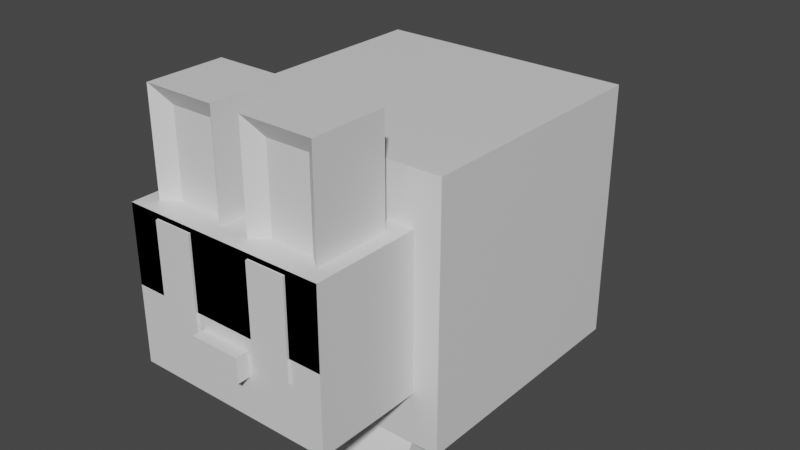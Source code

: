 # Source: EL-bunny-0.5.blend  (saved by Blender 3.1.7; exported with 4.5.12 LTS)
import bpy
from mathutils import Matrix  # noqa: F401  (used for matrix-valued properties, if any)

bpy.ops.wm.read_factory_settings(use_empty=True)
scene = bpy.context.scene
scene.name = 'Scene'

# ---- collections
col_collection = bpy.data.collections.new('Collection'); scene.collection.children.link(col_collection)

# ---- materials (node trees are filled in below, after node groups)
mat_material = bpy.data.materials.new('Material')
mat_material.alpha_threshold = 0.0
mat_material.use_transparent_shadow = False
mat_material.line_color = (0.0, 0.0, 0.0, 1.0)

# ---- material node trees
mat_material.use_nodes = True; mat_material.node_tree.nodes.clear()
_N = mat_material.node_tree.nodes; _L = mat_material.node_tree.links
n0 = _N.new('ShaderNodeOutputMaterial'); n0.name = 'Material Output'; n0.location = (300, 300)
n1 = _N.new('ShaderNodeBsdfPrincipled'); n1.name = 'Principled BSDF'; n1.location = (10, 300)
n1.distribution = 'GGX'
n1.subsurface_method = 'RANDOM_WALK_SKIN'
n1.inputs[2].default_value = 0.4
n1.inputs[3].default_value = 1.45
n1.inputs[27].default_value = (0.0, 0.0, 0.0, 1.0)
n1.inputs[28].default_value = 1.0
_L.new(n1.outputs[0], n0.inputs[0])
n0.is_active_output = True

# ---- world
world_world = bpy.data.worlds.new('World'); scene.world = world_world
world_world.use_nodes = True; world_world.node_tree.nodes.clear()
_N = world_world.node_tree.nodes; _L = world_world.node_tree.links
n0 = _N.new('ShaderNodeOutputWorld'); n0.name = 'World Output'; n0.location = (300, 300)
n1 = _N.new('ShaderNodeBackground'); n1.name = 'Background'; n1.location = (10, 300)
n1.inputs[0].default_value = (0.05088, 0.05088, 0.05088, 1.0)
_L.new(n1.outputs[0], n0.inputs[0])
n0.is_active_output = True
world_world.color = (0.05088, 0.05088, 0.05088)
world_world.use_sun_shadow = False
world_world.sun_shadow_jitter_overblur = 0.0

# ---- meshes
me_cube = bpy.data.meshes.new('Cube')
me_cube.from_pydata([(1.0, 1.0, 1.0), (1.0, 1.0, -1.0), (0.7993, -1.846, 0.5987), (0.7993, -1.846, -0.5987), (0.0, 1.0, -1.0), (0.0, -1.846, 0.5987), (0.0, -1.846, -0.5987), (0.0, 1.0, 1.0), (1.0, 0.0, 1.0), (1.0, 0.0, -1.0), (0.0, 0.0, 1.0), (0.0, 0.0, -1.0), (1.0, -1.0, 1.0), (0.0, -1.0, 1.0), (0.0, -1.0, -1.0), (1.0, -1.0, -1.0), (1.0, -0.5, -1.0), (1.0, -0.5, 1.0), (0.0, -0.5, 1.0), (0.0, -0.5, -1.0), (0.7993, -1.0, 0.5987), (0.0, -1.0, 0.5987), (0.0, -1.0, -0.5987), (0.7993, -1.0, -0.5987), (1.0, 1.0, 0.0), (0.7993, -1.846, 0.0), (0.0, -1.846, 0.0), (0.0, 1.0, 0.0), (1.0, 0.0, 0.0), (1.0, -1.0, 0.0), (1.0, -0.5, 0.0), (0.7993, -1.0, 0.0), (1.0, 1.0, 1.0), (0.7993, -1.846, 0.5987), (0.0, -1.846, 0.5987), (0.0, 1.0, 1.0), (1.0, 0.0, 1.0), (1.0, -1.0, 1.0), (1.0, -0.5, 1.0), (0.7993, -1.0, 0.5987), (0.7993, -1.0, 0.5987), (0.7993, -1.846, 0.5987), (0.0, -1.846, 0.5987), (0.0, -1.0, 0.5987), (0.7993, -1.0, 0.5987), (0.7993, -1.846, 0.5987), (0.0, -1.846, 0.5987), (0.0, -1.0, 0.5987), (0.6807, -1.126, 0.5987), (0.5672, -1.629, 0.5997), (0.2321, -1.629, 0.5997), (0.1186, -1.126, 0.5987), (0.6807, -1.126, 1.385), (0.5672, -1.629, 1.243), (0.2321, -1.629, 1.243), (0.1186, -1.126, 1.385), (0.7993, -1.846, 0.0), (0.0, -1.846, 0.0), (0.7993, -1.846, 0.5987), (0.0, -1.846, 0.5987), (0.551, -1.846, 0.5623), (0.551, -1.846, 0.03633), (0.2483, -1.846, 0.03633), (0.2483, -1.846, 0.5623), (0.551, -1.849, 0.5592), (0.551, -1.849, -0.1792), (0.2483, -1.849, -0.1792), (0.2483, -1.849, 0.5592), (0.1953, -1.846, -0.2851), (0.0, -1.846, -0.2851), (0.1953, -1.846, -0.09738), (0.0, -1.846, -0.09738), (0.1953, -1.846, -0.09738), (0.1953, -1.846, -0.2851), (0.0, -1.846, -0.2851), (0.0, -1.846, -0.09738), (0.1953, -1.945, -0.09738), (0.1953, -1.945, -0.2851), (0.0, -1.945, -0.2851), (0.0, -1.945, -0.09738), (0.6807, -1.721, 0.5987), (0.1186, -1.721, 0.5987), (0.6807, -1.721, 1.385), (0.1186, -1.721, 1.385), (0.1186, -1.423, 0.5987), (0.1186, -1.423, 1.385), (0.6807, -1.423, 0.5987), (0.6807, -1.423, 1.385), (0.2433, -0.936, -1.0), (0.7567, -0.936, -1.0), (0.7567, -0.564, -1.0), (0.2433, -0.564, -1.0), (0.2433, -0.7228, -1.301), (0.2433, -1.095, -1.301), (0.7567, -1.095, -1.301), (0.7567, -0.7228, -1.301), (0.7613, 0.8723, -1.0), (0.2387, 0.8723, -1.0), (0.7613, 0.1277, -1.0), (0.2387, 0.1277, -1.0), (0.7613, -0.09007, -1.298), (0.7613, 0.6544, -1.298), (0.2387, 0.6544, -1.298), (0.2387, -0.09007, -1.298), (0.4507, -0.9314, -1.292), (0.4507, -1.072, -1.292), (0.5493, -1.072, -1.292), (0.5493, -0.9314, -1.292), (0.3426, -0.8972, -1.292), (0.29, -1.028, -1.292), (0.3815, -1.064, -1.292), (0.434, -0.9341, -1.292), (0.575, -0.9309, -1.292), (0.6193, -1.064, -1.292), (0.7128, -1.033, -1.292), (0.6685, -0.8998, -1.292), (0.4306, -0.7371, -1.292), (0.4306, -0.8939, -1.292), (0.5694, -0.8939, -1.292), (0.5694, -0.7371, -1.292), (0.4507, 0.09826, -1.292), (0.4507, -0.04225, -1.292), (0.5493, -0.04225, -1.292), (0.5493, 0.09826, -1.292), (0.3426, 0.1325, -1.292), (0.29, 0.002147, -1.292), (0.3815, -0.03472, -1.292), (0.434, 0.09558, -1.292), (0.575, 0.09881, -1.292), (0.6193, -0.03454, -1.292), (0.7128, -0.003476, -1.292), (0.6685, 0.1299, -1.292), (0.3736, 0.5539, -1.292), (0.3736, 0.1766, -1.292), (0.6264, 0.1766, -1.292), (0.6264, 0.5539, -1.292), (0.4507, -0.9314, -1.296), (0.4507, -1.072, -1.296), (0.5493, -1.072, -1.296), (0.5493, -0.9314, -1.296), (0.3426, -0.8972, -1.296), (0.29, -1.028, -1.296), (0.3815, -1.064, -1.296), (0.434, -0.9341, -1.296), (0.575, -0.9309, -1.296), (0.6193, -1.064, -1.296), (0.7128, -1.033, -1.296), (0.6685, -0.8998, -1.296), (0.4306, -0.7371, -1.296), (0.4306, -0.8939, -1.296), (0.5694, -0.8939, -1.296), (0.5694, -0.7371, -1.296), (0.4507, 0.09826, -1.296), (0.4507, -0.04225, -1.296), (0.5493, -0.04225, -1.296), (0.5493, 0.09826, -1.296), (0.3426, 0.1325, -1.296), (0.29, 0.002147, -1.296), (0.3815, -0.03472, -1.296), (0.434, 0.09558, -1.296), (0.575, 0.09881, -1.296), (0.6193, -0.03454, -1.296), (0.7128, -0.003476, -1.296), (0.6685, 0.1299, -1.296), (0.3736, 0.5539, -1.296), (0.3736, 0.1766, -1.296), (0.6264, 0.1766, -1.296), (0.6264, 0.5539, -1.296), (0.4507, -0.9314, -1.306), (0.4507, -1.072, -1.306), (0.5493, -1.072, -1.306), (0.5493, -0.9314, -1.306), (0.3426, -0.8972, -1.306), (0.29, -1.028, -1.306), (0.3815, -1.064, -1.306), (0.434, -0.9341, -1.306), (0.575, -0.9309, -1.306), (0.6193, -1.064, -1.306), (0.7128, -1.033, -1.306), (0.6685, -0.8998, -1.306), (0.4306, -0.7371, -1.306), (0.4306, -0.8939, -1.306), (0.5694, -0.8939, -1.306), (0.5694, -0.7371, -1.306), (0.4507, 0.09826, -1.306), (0.4507, -0.04225, -1.306), (0.5493, -0.04225, -1.306), (0.5493, 0.09826, -1.306), (0.3426, 0.1325, -1.306), (0.29, 0.002147, -1.306), (0.3815, -0.03472, -1.306), (0.434, 0.09558, -1.306), (0.575, 0.09881, -1.306), (0.6193, -0.03454, -1.306), (0.7128, -0.003476, -1.306), (0.6685, 0.1299, -1.306), (0.3736, 0.5539, -1.306), (0.3736, 0.1766, -1.306), (0.6264, 0.1766, -1.306), (0.6264, 0.5539, -1.306), (0.551, -1.849, 0.5592), (0.551, -1.849, -0.1792), (0.2483, -1.849, -0.1792), (0.2483, -1.849, 0.5592), (0.551, -1.862, 0.5592), (0.551, -1.862, -0.1792), (0.2483, -1.862, -0.1792), (0.2483, -1.862, 0.5592), (0.1775, 1.002, -0.1756), (-0.1805, 1.002, -0.1756), (0.1775, 1.002, 0.1823), (-0.1805, 1.002, 0.1823), (0.3047, 1.193, 0.3095), (0.3047, 1.193, -0.3028), (-0.3077, 1.193, -0.3028), (-0.3077, 1.193, 0.3095), (0.3047, 1.385, 0.3095), (0.3047, 1.385, -0.3028), (-0.3077, 1.385, -0.3028), (-0.3077, 1.385, 0.3095), (0.1416, 1.597, 0.1464), (0.1416, 1.597, -0.1397), (-0.1445, 1.597, -0.1397), (-0.1445, 1.597, 0.1464)], [], [(22, 23, 3, 6), (39, 20, 2, 33), (35, 7, 0, 32), (2, 20, 40, 41), (33, 2, 5, 34), (0, 7, 10, 8), (32, 0, 8, 36), (4, 1, 9, 11), (17, 18, 13, 12), (38, 17, 12, 37), (19, 16, 15, 14), (11, 9, 16, 19), (36, 8, 17, 38), (8, 10, 18, 17), (12, 13, 21, 20), (37, 12, 20, 39), (14, 15, 23, 22), (15, 29, 31, 23), (9, 28, 30, 16), (16, 30, 29, 15), (1, 24, 28, 9), (3, 25, 26, 6), (4, 27, 24, 1), (23, 31, 25, 3), (29, 37, 39, 31), (28, 36, 38, 30), (30, 38, 37, 29), (24, 32, 36, 28), (25, 33, 34, 26), (27, 35, 32, 24), (31, 39, 33, 25), (41, 40, 44, 45), (5, 2, 41, 42), (20, 21, 43, 40), (44, 47, 46, 45), (40, 43, 47, 44), (42, 41, 45, 46), (80, 49, 50, 81), (82, 83, 54, 53), (81, 50, 54, 83), (86, 48, 52, 87), (48, 51, 55, 52), (50, 49, 53, 54), (56, 57, 59, 58), (60, 63, 67, 64), (58, 59, 63, 60), (59, 57, 62, 63), (57, 56, 61, 62), (56, 58, 60, 61), (65, 64, 67, 66), (63, 62, 66, 67), (62, 61, 65, 66), (61, 60, 64, 65), (68, 69, 71, 70), (73, 72, 76, 77), (68, 70, 72, 73), (70, 71, 75, 72), (69, 68, 73, 74), (77, 76, 79, 78), (72, 75, 79, 76), (74, 73, 77, 78), (49, 80, 82, 53), (84, 81, 83, 85), (87, 85, 83, 82), (86, 80, 81, 84), (48, 86, 84, 51), (52, 55, 85, 87), (51, 84, 85, 55), (80, 86, 87, 82), (91, 88, 89, 90), (92, 95, 94, 93), (89, 88, 93, 94), (90, 89, 94, 95), (88, 91, 92, 93), (91, 90, 95, 92), (97, 99, 98, 96), (102, 101, 100, 103), (99, 97, 102, 103), (96, 98, 100, 101), (98, 99, 103, 100), (97, 96, 101, 102), (104, 105, 106, 107), (108, 109, 110, 111), (112, 113, 114, 115), (116, 117, 118, 119), (120, 121, 122, 123), (124, 125, 126, 127), (128, 129, 130, 131), (132, 133, 134, 135), (142, 141, 173, 174), (155, 154, 186, 187), (164, 167, 199, 196), (141, 140, 172, 173), (154, 153, 185, 186), (167, 166, 198, 199), (136, 139, 171, 168), (153, 152, 184, 185), (117, 116, 148, 149), (131, 130, 162, 163), (118, 117, 149, 150), (105, 104, 136, 137), (128, 131, 163, 160), (119, 118, 150, 151), (106, 105, 137, 138), (133, 132, 164, 165), (116, 119, 151, 148), (107, 106, 138, 139), (134, 133, 165, 166), (121, 120, 152, 153), (104, 107, 139, 136), (135, 134, 166, 167), (122, 121, 153, 154), (109, 108, 140, 141), (132, 135, 167, 164), (123, 122, 154, 155), (110, 109, 141, 142), (120, 123, 155, 152), (111, 110, 142, 143), (125, 124, 156, 157), (108, 111, 143, 140), (126, 125, 157, 158), (113, 112, 144, 145), (127, 126, 158, 159), (114, 113, 145, 146), (124, 127, 159, 156), (115, 114, 146, 147), (129, 128, 160, 161), (112, 115, 147, 144), (130, 129, 161, 162), (168, 171, 170, 169), (172, 175, 174, 173), (176, 179, 178, 177), (180, 183, 182, 181), (184, 187, 186, 185), (188, 191, 190, 189), (192, 195, 194, 193), (196, 199, 198, 197), (152, 155, 187, 184), (143, 142, 174, 175), (157, 156, 188, 189), (140, 143, 175, 172), (158, 157, 189, 190), (145, 144, 176, 177), (159, 158, 190, 191), (146, 145, 177, 178), (156, 159, 191, 188), (147, 146, 178, 179), (161, 160, 192, 193), (144, 147, 179, 176), (162, 161, 193, 194), (149, 148, 180, 181), (163, 162, 194, 195), (150, 149, 181, 182), (137, 136, 168, 169), (160, 163, 195, 192), (151, 150, 182, 183), (138, 137, 169, 170), (165, 164, 196, 197), (148, 151, 183, 180), (139, 138, 170, 171), (166, 165, 197, 198), (201, 202, 203, 200), (205, 204, 207, 206), (200, 203, 207, 204), (203, 202, 206, 207), (202, 201, 205, 206), (201, 200, 204, 205), (209, 208, 210, 211), (215, 212, 216, 219), (211, 210, 212, 215), (208, 209, 214, 213), (209, 211, 215, 214), (210, 208, 213, 212), (218, 219, 223, 222), (213, 214, 218, 217), (214, 215, 219, 218), (212, 213, 217, 216), (222, 223, 220, 221), (216, 217, 221, 220), (219, 216, 220, 223), (217, 218, 222, 221)])
_uv = me_cube.uv_layers.new(name='UVMap')
_uv.uv.foreach_set('vector', [0.25, 0.75, 0.375, 0.75, 0.375, 0.75, 0.25, 0.75, 0.625, 0.75, 0.625, 0.75, 0.625, 0.75, 0.625, 0.75, 0.625, 0.375, 0.625, 0.375, 0.625, 0.5, 0.625, 0.5, 0.625, 0.75, 0.625, 0.75, 0.625, 0.75, 0.625, 0.75, 0.625, 0.75, 0.625, 0.75, 0.625, 0.875, 0.625, 0.875, 0.625, 0.5, 0.75, 0.5, 0.75, 0.625, 0.625, 0.625, 0.625, 0.5, 0.625, 0.5, 0.625, 0.625, 0.625, 0.625, 0.25, 0.5, 0.375, 0.5, 0.375, 0.625, 0.25, 0.625, 0.625, 0.6875, 0.75, 0.6875, 0.75, 0.75, 0.625, 0.75, 0.625, 0.6875, 0.625, 0.6875, 0.625, 0.75, 0.625, 0.75, 0.25, 0.6875, 0.375, 0.6875, 0.375, 0.75, 0.25, 0.75, 0.25, 0.625, 0.375, 0.625, 0.375, 0.6875, 0.25, 0.6875, 0.625, 0.625, 0.625, 0.625, 0.625, 0.6875, 0.625, 0.6875, 0.625, 0.625, 0.75, 0.625, 0.75, 0.6875, 0.625, 0.6875, 0.625, 0.75, 0.75, 0.75, 0.75, 0.75, 0.625, 0.75, 0.625, 0.75, 0.625, 0.75, 0.625, 0.75, 0.625, 0.75, 0.25, 0.75, 0.375, 0.75, 0.375, 0.75, 0.25, 0.75, 0.375, 0.75, 0.5, 0.75, 0.5, 0.75, 0.375, 0.75, 0.375, 0.625, 0.5, 0.625, 0.5, 0.6875, 0.375, 0.6875, 0.375, 0.6875, 0.5, 0.6875, 0.5, 0.75, 0.375, 0.75, 0.375, 0.5, 0.5, 0.5, 0.5, 0.625, 0.375, 0.625, 0.375, 0.75, 0.5, 0.75, 0.5, 0.875, 0.375, 0.875, 0.375, 0.375, 0.5, 0.375, 0.5, 0.5, 0.375, 0.5, 0.375, 0.75, 0.5, 0.75, 0.5, 0.75, 0.375, 0.75, 0.5, 0.75, 0.625, 0.75, 0.625, 0.75, 0.5, 0.75, 0.5, 0.625, 0.625, 0.625, 0.625, 0.6875, 0.5, 0.6875, 0.5, 0.6875, 0.625, 0.6875, 0.625, 0.75, 0.5, 0.75, 0.5, 0.5, 0.625, 0.5, 0.625, 0.625, 0.5, 0.625, 0.5, 0.75, 0.625, 0.75, 0.625, 0.875, 0.5, 0.875, 0.5, 0.375, 0.625, 0.375, 0.625, 0.5, 0.5, 0.5, 0.5, 0.75, 0.625, 0.75, 0.625, 0.75, 0.5, 0.75, 0.625, 0.75, 0.625, 0.75, 0.625, 0.75, 0.625, 0.75, 0.625, 0.875, 0.625, 0.75, 0.625, 0.75, 0.625, 0.875, 0.625, 0.75, 0.75, 0.75, 0.75, 0.75, 0.625, 0.75, 0.625, 0.75, 0.75, 0.75, 0.75, 0.75, 0.625, 0.75, 0.625, 0.75, 0.75, 0.75, 0.75, 0.75, 0.625, 0.75, 0.625, 0.875, 0.625, 0.75, 0.625, 0.75, 0.625, 0.875, 0.625, 0.75, 0.625, 0.75, 0.75, 0.75, 0.75, 0.75, 0.625, 0.75, 0.75, 0.75, 0.75, 0.75, 0.625, 0.75, 0.75, 0.75, 0.75, 0.75, 0.75, 0.75, 0.75, 0.75, 0.625, 0.75, 0.625, 0.75, 0.625, 0.75, 0.625, 0.75, 0.625, 0.75, 0.75, 0.75, 0.75, 0.75, 0.625, 0.75, 0.75, 0.75, 0.625, 0.75, 0.625, 0.75, 0.75, 0.75, 0.5, 0.75, 0.5, 0.875, 0.625, 0.875, 0.625, 0.75, 0.625, 0.75, 0.625, 0.875, 0.625, 0.875, 0.625, 0.75, 0.625, 0.75, 0.625, 0.875, 0.625, 0.875, 0.625, 0.75, 0.625, 0.875, 0.5, 0.875, 0.5, 0.875, 0.625, 0.875, 0.5, 0.875, 0.5, 0.75, 0.5, 0.75, 0.5, 0.875, 0.5, 0.75, 0.625, 0.75, 0.625, 0.75, 0.5, 0.75, 0.5, 0.75, 0.625, 0.75, 0.625, 0.875, 0.5, 0.875, 0.625, 0.875, 0.5, 0.875, 0.5, 0.875, 0.625, 0.875, 0.5, 0.875, 0.5, 0.75, 0.5, 0.75, 0.5, 0.875, 0.5, 0.75, 0.625, 0.75, 0.625, 0.75, 0.5, 0.75, 0.375, 0.75, 0.375, 0.875, 0.5, 0.875, 0.5, 0.75, 0.375, 0.75, 0.5, 0.75, 0.5, 0.75, 0.375, 0.75, 0.375, 0.75, 0.5, 0.75, 0.5, 0.75, 0.375, 0.75, 0.5, 0.75, 0.5, 0.875, 0.5, 0.875, 0.5, 0.75, 0.375, 0.875, 0.375, 0.75, 0.375, 0.75, 0.375, 0.875, 0.375, 0.75, 0.5, 0.75, 0.5, 0.875, 0.375, 0.875, 0.5, 0.75, 0.5, 0.875, 0.5, 0.875, 0.5, 0.75, 0.375, 0.875, 0.375, 0.75, 0.375, 0.75, 0.375, 0.875, 0.625, 0.75, 0.625, 0.75, 0.625, 0.75, 0.625, 0.75, 0.75, 0.75, 0.75, 0.75, 0.75, 0.75, 0.75, 0.75, 0.625, 0.75, 0.75, 0.75, 0.75, 0.75, 0.625, 0.75, 0.625, 0.75, 0.625, 0.75, 0.75, 0.75, 0.75, 0.75, 0.625, 0.75, 0.625, 0.75, 0.75, 0.75, 0.75, 0.75, 0.625, 0.75, 0.75, 0.75, 0.75, 0.75, 0.625, 0.75, 0.75, 0.75, 0.75, 0.75, 0.75, 0.75, 0.75, 0.75, 0.625, 0.75, 0.625, 0.75, 0.625, 0.75, 0.625, 0.75, 0.25, 0.6875, 0.25, 0.75, 0.375, 0.75, 0.375, 0.6875, 0.25, 0.6875, 0.375, 0.6875, 0.375, 0.75, 0.25, 0.75, 0.375, 0.75, 0.25, 0.75, 0.25, 0.75, 0.375, 0.75, 0.375, 0.6875, 0.375, 0.75, 0.375, 0.75, 0.375, 0.6875, 0.25, 0.75, 0.25, 0.6875, 0.25, 0.6875, 0.25, 0.75, 0.25, 0.6875, 0.375, 0.6875, 0.375, 0.6875, 0.25, 0.6875, 0.25, 0.5, 0.25, 0.625, 0.375, 0.625, 0.375, 0.5, 0.25, 0.5, 0.375, 0.5, 0.375, 0.625, 0.25, 0.625, 0.25, 0.625, 0.25, 0.5, 0.25, 0.5, 0.25, 0.625, 0.375, 0.5, 0.375, 0.625, 0.375, 0.625, 0.375, 0.5, 0.375, 0.625, 0.25, 0.625, 0.25, 0.625, 0.375, 0.625, 0.25, 0.5, 0.375, 0.5, 0.375, 0.5, 0.25, 0.5, 0.25, 0.6875, 0.25, 0.75, 0.375, 0.75, 0.375, 0.6875, 0.25, 0.6875, 0.25, 0.75, 0.375, 0.75, 0.375, 0.6875, 0.25, 0.6875, 0.25, 0.75, 0.375, 0.75, 0.375, 0.6875, 0.25, 0.6875, 0.25, 0.75, 0.375, 0.75, 0.375, 0.6875, 0.25, 0.6875, 0.25, 0.75, 0.375, 0.75, 0.375, 0.6875, 0.25, 0.6875, 0.25, 0.75, 0.375, 0.75, 0.375, 0.6875, 0.25, 0.6875, 0.25, 0.75, 0.375, 0.75, 0.375, 0.6875, 0.25, 0.6875, 0.25, 0.75, 0.375, 0.75, 0.375, 0.6875, 0.375, 0.75, 0.25, 0.75, 0.25, 0.75, 0.375, 0.75, 0.375, 0.6875, 0.375, 0.75, 0.375, 0.75, 0.375, 0.6875, 0.25, 0.6875, 0.375, 0.6875, 0.375, 0.6875, 0.25, 0.6875, 0.25, 0.75, 0.25, 0.6875, 0.25, 0.6875, 0.25, 0.75, 0.375, 0.75, 0.25, 0.75, 0.25, 0.75, 0.375, 0.75, 0.375, 0.6875, 0.375, 0.75, 0.375, 0.75, 0.375, 0.6875, 0.25, 0.6875, 0.375, 0.6875, 0.375, 0.6875, 0.25, 0.6875, 0.25, 0.75, 0.25, 0.6875, 0.25, 0.6875, 0.25, 0.75, 0.25, 0.75, 0.25, 0.6875, 0.25, 0.6875, 0.25, 0.75, 0.375, 0.6875, 0.375, 0.75, 0.375, 0.75, 0.375, 0.6875, 0.375, 0.75, 0.25, 0.75, 0.25, 0.75, 0.375, 0.75, 0.25, 0.75, 0.25, 0.6875, 0.25, 0.6875, 0.25, 0.75, 0.25, 0.6875, 0.375, 0.6875, 0.375, 0.6875, 0.25, 0.6875, 0.375, 0.6875, 0.375, 0.75, 0.375, 0.75, 0.375, 0.6875, 0.375, 0.75, 0.25, 0.75, 0.25, 0.75, 0.375, 0.75, 0.25, 0.75, 0.25, 0.6875, 0.25, 0.6875, 0.25, 0.75, 0.25, 0.6875, 0.375, 0.6875, 0.375, 0.6875, 0.25, 0.6875, 0.375, 0.6875, 0.375, 0.75, 0.375, 0.75, 0.375, 0.6875, 0.375, 0.75, 0.25, 0.75, 0.25, 0.75, 0.375, 0.75, 0.25, 0.75, 0.25, 0.6875, 0.25, 0.6875, 0.25, 0.75, 0.25, 0.6875, 0.375, 0.6875, 0.375, 0.6875, 0.25, 0.6875, 0.375, 0.6875, 0.375, 0.75, 0.375, 0.75, 0.375, 0.6875, 0.375, 0.75, 0.25, 0.75, 0.25, 0.75, 0.375, 0.75, 0.25, 0.75, 0.25, 0.6875, 0.25, 0.6875, 0.25, 0.75, 0.25, 0.6875, 0.375, 0.6875, 0.375, 0.6875, 0.25, 0.6875, 0.375, 0.6875, 0.375, 0.75, 0.375, 0.75, 0.375, 0.6875, 0.375, 0.75, 0.25, 0.75, 0.25, 0.75, 0.375, 0.75, 0.25, 0.6875, 0.375, 0.6875, 0.375, 0.6875, 0.25, 0.6875, 0.375, 0.6875, 0.375, 0.75, 0.375, 0.75, 0.375, 0.6875, 0.25, 0.75, 0.25, 0.6875, 0.25, 0.6875, 0.25, 0.75, 0.25, 0.6875, 0.375, 0.6875, 0.375, 0.6875, 0.25, 0.6875, 0.375, 0.75, 0.25, 0.75, 0.25, 0.75, 0.375, 0.75, 0.25, 0.75, 0.25, 0.6875, 0.25, 0.6875, 0.25, 0.75, 0.375, 0.6875, 0.375, 0.75, 0.375, 0.75, 0.375, 0.6875, 0.375, 0.75, 0.25, 0.75, 0.25, 0.75, 0.375, 0.75, 0.25, 0.6875, 0.375, 0.6875, 0.375, 0.6875, 0.25, 0.6875, 0.375, 0.6875, 0.375, 0.75, 0.375, 0.75, 0.375, 0.6875, 0.25, 0.75, 0.25, 0.6875, 0.25, 0.6875, 0.25, 0.75, 0.25, 0.6875, 0.375, 0.6875, 0.375, 0.6875, 0.25, 0.6875, 0.375, 0.75, 0.25, 0.75, 0.25, 0.75, 0.375, 0.75, 0.25, 0.6875, 0.375, 0.6875, 0.375, 0.75, 0.25, 0.75, 0.25, 0.6875, 0.375, 0.6875, 0.375, 0.75, 0.25, 0.75, 0.25, 0.6875, 0.375, 0.6875, 0.375, 0.75, 0.25, 0.75, 0.25, 0.6875, 0.375, 0.6875, 0.375, 0.75, 0.25, 0.75, 0.25, 0.6875, 0.375, 0.6875, 0.375, 0.75, 0.25, 0.75, 0.25, 0.6875, 0.375, 0.6875, 0.375, 0.75, 0.25, 0.75, 0.25, 0.6875, 0.375, 0.6875, 0.375, 0.75, 0.25, 0.75, 0.25, 0.6875, 0.375, 0.6875, 0.375, 0.75, 0.25, 0.75, 0.25, 0.6875, 0.375, 0.6875, 0.375, 0.6875, 0.25, 0.6875, 0.375, 0.6875, 0.375, 0.75, 0.375, 0.75, 0.375, 0.6875, 0.25, 0.75, 0.25, 0.6875, 0.25, 0.6875, 0.25, 0.75, 0.25, 0.6875, 0.375, 0.6875, 0.375, 0.6875, 0.25, 0.6875, 0.375, 0.75, 0.25, 0.75, 0.25, 0.75, 0.375, 0.75, 0.25, 0.75, 0.25, 0.6875, 0.25, 0.6875, 0.25, 0.75, 0.375, 0.6875, 0.375, 0.75, 0.375, 0.75, 0.375, 0.6875, 0.375, 0.75, 0.25, 0.75, 0.25, 0.75, 0.375, 0.75, 0.25, 0.6875, 0.375, 0.6875, 0.375, 0.6875, 0.25, 0.6875, 0.375, 0.6875, 0.375, 0.75, 0.375, 0.75, 0.375, 0.6875, 0.25, 0.75, 0.25, 0.6875, 0.25, 0.6875, 0.25, 0.75, 0.25, 0.6875, 0.375, 0.6875, 0.375, 0.6875, 0.25, 0.6875, 0.375, 0.75, 0.25, 0.75, 0.25, 0.75, 0.375, 0.75, 0.25, 0.75, 0.25, 0.6875, 0.25, 0.6875, 0.25, 0.75, 0.375, 0.6875, 0.375, 0.75, 0.375, 0.75, 0.375, 0.6875, 0.375, 0.75, 0.25, 0.75, 0.25, 0.75, 0.375, 0.75, 0.25, 0.75, 0.25, 0.6875, 0.25, 0.6875, 0.25, 0.75, 0.25, 0.6875, 0.375, 0.6875, 0.375, 0.6875, 0.25, 0.6875, 0.375, 0.6875, 0.375, 0.75, 0.375, 0.75, 0.375, 0.6875, 0.375, 0.75, 0.25, 0.75, 0.25, 0.75, 0.375, 0.75, 0.25, 0.75, 0.25, 0.6875, 0.25, 0.6875, 0.25, 0.75, 0.25, 0.6875, 0.375, 0.6875, 0.375, 0.6875, 0.25, 0.6875, 0.375, 0.6875, 0.375, 0.75, 0.375, 0.75, 0.375, 0.6875, 0.375, 0.75, 0.25, 0.75, 0.25, 0.75, 0.375, 0.75, 0.5, 0.75, 0.5, 0.875, 0.625, 0.875, 0.625, 0.75, 0.5, 0.75, 0.625, 0.75, 0.625, 0.875, 0.5, 0.875, 0.625, 0.75, 0.625, 0.875, 0.625, 0.875, 0.625, 0.75, 0.625, 0.875, 0.5, 0.875, 0.5, 0.875, 0.625, 0.875, 0.5, 0.875, 0.5, 0.75, 0.5, 0.75, 0.5, 0.875, 0.5, 0.75, 0.625, 0.75, 0.625, 0.75, 0.5, 0.75, 0.375, 0.375, 0.375, 0.5, 0.5, 0.5, 0.5, 0.375, 0.5, 0.375, 0.5, 0.5, 0.5, 0.5, 0.5, 0.375, 0.5, 0.375, 0.5, 0.5, 0.5, 0.5, 0.5, 0.375, 0.375, 0.5, 0.375, 0.375, 0.375, 0.375, 0.375, 0.5, 0.375, 0.375, 0.5, 0.375, 0.5, 0.375, 0.375, 0.375, 0.5, 0.5, 0.375, 0.5, 0.375, 0.5, 0.5, 0.5, 0.375, 0.375, 0.5, 0.375, 0.5, 0.375, 0.375, 0.375, 0.375, 0.5, 0.375, 0.375, 0.375, 0.375, 0.375, 0.5, 0.375, 0.375, 0.5, 0.375, 0.5, 0.375, 0.375, 0.375, 0.5, 0.5, 0.375, 0.5, 0.375, 0.5, 0.5, 0.5, 0.375, 0.375, 0.5, 0.375, 0.5, 0.5, 0.375, 0.5, 0.5, 0.5, 0.375, 0.5, 0.375, 0.5, 0.5, 0.5, 0.5, 0.375, 0.5, 0.5, 0.5, 0.5, 0.5, 0.375, 0.375, 0.5, 0.375, 0.375, 0.375, 0.375, 0.375, 0.5])
me_cube.materials.append(mat_material)
me_cube.use_remesh_preserve_volume = False
me_cube.use_remesh_preserve_attributes = False
me_cube.use_mirror_vertex_groups = False
me_cube.update()

# ---- objects
ob_cube = bpy.data.objects.new('Cube', me_cube)

# ---- transforms, parenting, visibility, modifiers, constraints
ob_cube.location = (0.0, 0.0, 1.0)
ob_cube.lock_rotations_4d = False
ob_cube.empty_display_type = 'ARROWS'
ob_cube.lineart.crease_threshold = 0.0
_m = ob_cube.modifiers.new('Mirror', 'MIRROR')

# ---- collection membership
col_collection.objects.link(ob_cube)

# ---- scene / render settings (as saved in the file)
scene.frame_start = 1; scene.frame_end = 250; scene.frame_set(1)
scene.render.engine = 'BLENDER_EEVEE_NEXT'
scene.cycles.sampling_pattern = 'TABULATED_SOBOL'
scene.cycles.use_light_tree = False
scene.view_settings.view_transform = 'Filmic'
bpy.context.view_layer.update()

# ---- added for rendering (the .blend has no active camera and no usable light): camera, sun
cam_auto = bpy.data.cameras.new('AutoCamera')
cam_auto.lens = 50.0
cam_auto.sensor_width = 36.0
cam_auto.clip_end = 1000.0
ob_auto_camera = bpy.data.objects.new('AutoCamera', cam_auto)
scene.collection.objects.link(ob_auto_camera)
ob_auto_camera.location = (4.51204, -5.58847, 4.64936)
ob_auto_camera.rotation_euler = (1.09748, -7.21219e-08, 0.694738)
scene.camera = ob_auto_camera
light_auto_sun = bpy.data.lights.new('AutoSun', 'SUN')
light_auto_sun.energy = 3.0
light_auto_sun.angle = 0.0523599
ob_auto_sun = bpy.data.objects.new('AutoSun', light_auto_sun)
scene.collection.objects.link(ob_auto_sun)
ob_auto_sun.rotation_euler = (0.872665, 0.174533, 0.523599)
bpy.context.view_layer.update()
